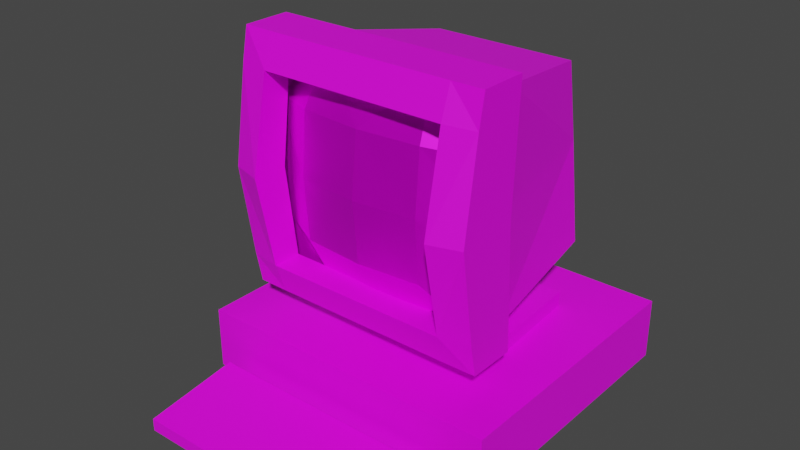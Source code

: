 # Source: screening_computer.blend  (saved by Blender 3.4.6; exported with 4.5.12 LTS)
import bpy
from mathutils import Matrix  # noqa: F401  (used for matrix-valued properties, if any)

bpy.ops.wm.read_factory_settings(use_empty=True)
scene = bpy.context.scene
scene.name = 'Scene'

# ---- collections
col_collection = bpy.data.collections.new('Collection'); scene.collection.children.link(col_collection)

# ---- images (referenced by path relative to the original .blend; pixels are not part of the script)
import os
ASSET_DIR = os.environ.get("B2B_ASSET_DIR", "")  # directory of the original .blend (textures are referenced by path, not embedded)
HERE = os.path.dirname(os.path.abspath(__file__))  # packed textures are extracted next to this script under _unpacked/

def load_image(name, relpath, width, height, colorspace="sRGB"):
    """Load a texture the original file referenced (path relative to the .blend, or extracted next to this script)."""
    p = next((c for c in (os.path.join(HERE, relpath), os.path.join(ASSET_DIR, relpath)) if relpath and os.path.exists(c)), "")
    if p:
        img = bpy.data.images.load(p, check_existing=True)
        img.name = name
    else:  # same state as the original file: an image datablock whose file is absent (Cycles renders it pink)
        img = bpy.data.images.new(name, width, height)
        img.source = "FILE"
        img.filepath = "//" + (relpath or name)
    img.colorspace_settings.name = colorspace
    return img
img_simpleshopinterior_texture_png = load_image('SimpleShopInterior_Texture.png', 'SimpleShopInterior_Texture.png', 1024, 1024, 'sRGB')

# ---- materials (node trees are filled in below, after node groups)
mat_computer = bpy.data.materials.new('Computer')
mat_computer.use_transparent_shadow = False
mat_screen = bpy.data.materials.new('Screen')
mat_screen.alpha_threshold = 0.0
mat_screen.use_transparent_shadow = False
mat_screen.roughness = 0.5
mat_screen.line_color = (0.0, 0.0, 0.0, 1.0)

# ---- material node trees
mat_computer.use_nodes = True; mat_computer.node_tree.nodes.clear()
_N = mat_computer.node_tree.nodes; _L = mat_computer.node_tree.links
n0 = _N.new('ShaderNodeBsdfPrincipled'); n0.name = 'Principled BSDF'; n0.location = (10, 300)
n0.distribution = 'GGX'
n0.subsurface_method = 'RANDOM_WALK_SKIN'
n0.inputs[3].default_value = 1.45
n0.inputs[27].default_value = (0.0, 0.0, 0.0, 1.0)
n0.inputs[28].default_value = 1.0
n1 = _N.new('ShaderNodeOutputMaterial'); n1.name = 'Material Output'; n1.location = (300, 300)
n2 = _N.new('ShaderNodeTexImage'); n2.name = 'Image Texture'; n2.location = (-280, 280)
n2.image = img_simpleshopinterior_texture_png
_L.new(n0.outputs[0], n1.inputs[0])
_L.new(n2.outputs[0], n0.inputs[0])
n1.is_active_output = True
mat_screen.use_nodes = True; mat_screen.node_tree.nodes.clear()
_N = mat_screen.node_tree.nodes; _L = mat_screen.node_tree.links
n0 = _N.new('ShaderNodeOutputMaterial'); n0.name = 'Material Output'; n0.location = (300, 300)
n1 = _N.new('ShaderNodeBsdfPrincipled'); n1.name = 'Principled BSDF'; n1.location = (10, 300)
n1.distribution = 'GGX'
n1.subsurface_method = 'RANDOM_WALK_SKIN'
n1.inputs[1].default_value = 0.6275
n1.inputs[2].default_value = 0.3725
n1.inputs[3].default_value = 1.45
n1.inputs[27].default_value = (0.0, 0.0, 0.0, 1.0)
n1.inputs[28].default_value = 1.0
n2 = _N.new('ShaderNodeTexImage'); n2.name = 'Image Texture'; n2.location = (-280, 280)
_L.new(n1.outputs[0], n0.inputs[0])
_L.new(n2.outputs[0], n1.inputs[0])
n0.is_active_output = True

# ---- world
world_world = bpy.data.worlds.new('World'); scene.world = world_world
world_world.use_nodes = True; world_world.node_tree.nodes.clear()
_N = world_world.node_tree.nodes; _L = world_world.node_tree.links
n0 = _N.new('ShaderNodeOutputWorld'); n0.name = 'World Output'; n0.location = (300, 300)
n1 = _N.new('ShaderNodeBackground'); n1.name = 'Background'; n1.location = (10, 300)
n1.inputs[0].default_value = (0.05088, 0.05088, 0.05088, 1.0)
_L.new(n1.outputs[0], n0.inputs[0])
n0.is_active_output = True
world_world.color = (0.05088, 0.05088, 0.05088)
world_world.use_sun_shadow = False
world_world.sun_shadow_jitter_overblur = 0.0

# ---- meshes
me_chassismesh = bpy.data.meshes.new('ChassisMesh')
me_chassismesh.from_pydata([(1.0, -1.0, 2.0), (1.0, -1.0, 0.0), (-1.0, -1.0, 2.0), (-1.0, -1.0, 0.0), (-1.0, -0.6202, 0.0), (1.0, -0.6202, 2.0), (-1.0, -0.6202, 2.0), (1.0, -0.6202, 0.0), (0.5918, 0.624, 1.666), (0.7398, 0.624, 0.2602), (-0.5918, 0.624, 1.666), (-0.7398, 0.624, 0.2602), (-0.8701, -0.5225, 0.1299), (0.8701, -0.5225, 1.87), (-0.8701, -0.5225, 1.87), (0.8701, -0.5225, 0.1299), (-0.8701, -0.599, 1.0), (0.8701, -0.599, 1.0), (-0.6592, 0.624, 1.074), (-1.0, -1.05, 1.75), (1.0, -1.05, 0.25), (-0.75, -1.004, 2.0), (0.75, -1.004, 0.0), (0.6592, 0.624, 1.074), (-1.0, -0.666, 1.0), (-1.0, -1.05, 0.25), (1.0, -1.05, 1.75), (0.75, -1.004, 2.0), (-0.75, -1.004, 0.0), (1.0, -0.666, 1.0), (-0.75, -0.8574, 1.75), (0.75, -0.8574, 1.75), (0.75, -0.8574, 0.25), (-0.75, -1.092, 0.25), (0.75, -1.092, 0.25), (0.75, -1.092, 1.75), (-0.75, -0.8574, 0.25), (-0.75, -1.092, 1.75), (1.0, -1.165, 1.0), (0.75, -1.24, 1.0), (0.75, -0.9504, 1.0), (-1.0, -1.165, 1.0), (-0.75, -0.9504, 1.0), (-0.75, -1.24, 1.0), (-0.3699, 0.624, 0.2602), (0.7724, 0.3374, 0.2276), (-0.8375, -0.2359, 0.1625), (-0.435, -0.5225, 0.1299), (0.3699, 0.624, 0.2602), (0.8375, -0.2359, 0.1625), (-0.7724, 0.3374, 0.2276), (0.435, -0.5225, 0.1299), (0.3862, 0.3374, 0.2276), (-0.3862, 0.3374, 0.2276), (-0.4188, -0.2359, 0.1625), (0.4188, -0.2359, 0.1625), (0.7241, 0.4807, -0.125), (-0.7241, 0.4807, -0.125), (-0.7852, -0.3792, -0.125), (0.7852, -0.3792, -0.125), (-0.7241, 0.4807, -0.25), (0.7241, 0.4807, -0.25), (-0.7852, -0.3792, -0.25), (0.7852, -0.3792, -0.25), (0.4188, -0.2359, -0.125), (0.3862, 0.3374, -0.125), (-0.4188, -0.2359, -0.125), (-0.3862, 0.3374, -0.125)], [], [(5, 6, 2, 21, 27, 0), (37, 21, 2, 19), (4, 7, 1, 22, 28, 3), (7, 29, 38, 20, 1), (29, 7, 15, 17), (24, 6, 14, 16), (7, 4, 12, 47, 51, 15), (3, 25, 41, 24, 4), (6, 5, 13, 14), (16, 14, 10, 18), (18, 10, 8, 23), (23, 8, 13, 17), (55, 49, 15, 51), (8, 10, 14, 13), (28, 33, 25, 3), (5, 29, 17, 13), (9, 23, 17, 15, 49, 45), (11, 18, 23, 9, 48, 44), (38, 39, 34, 20), (1, 20, 34, 22), (39, 35, 31, 40), (4, 24, 16, 12), (12, 16, 18, 11, 50, 46), (35, 37, 30, 31), (26, 0, 27, 35), (33, 34, 32, 36), (43, 33, 36, 42), (34, 33, 28, 22), (43, 37, 19, 41), (27, 21, 37, 35), (34, 39, 40, 32), (26, 35, 39, 38), (33, 43, 41, 25), (37, 43, 42, 30), (24, 41, 19, 2, 6), (38, 29, 5, 0, 26), (64, 66, 58, 59), (50, 53, 54, 46), (52, 45, 49, 55), (48, 9, 45, 52), (54, 55, 51, 47), (11, 44, 53, 50), (46, 54, 47, 12), (54, 66, 64, 55), (57, 56, 61, 60), (58, 57, 60, 62), (48, 52, 53, 44), (54, 53, 67, 66), (67, 57, 58, 66), (52, 55, 64, 65), (59, 58, 62, 63), (56, 59, 63, 61), (67, 65, 56, 57), (64, 59, 56, 65), (52, 65, 67, 53)])
_uv = me_chassismesh.uv_layers.new(name='UVMap')
_uv.uv.foreach_set('vector', [0.4236, 0.4411, 0.4236, 0.4411, 0.4236, 0.4411, 0.4236, 0.4411, 0.4236, 0.4411, 0.4236, 0.4411, 0.4236, 0.4411, 0.4236, 0.4411, 0.4236, 0.4411, 0.4236, 0.4411, 0.4164, 0.4381, 0.4164, 0.4381, 0.4164, 0.4381, 0.4164, 0.4381, 0.4164, 0.4381, 0.4164, 0.4381, 0.4164, 0.4381, 0.4164, 0.4381, 0.4164, 0.4381, 0.4164, 0.4381, 0.4164, 0.4381, 0.4164, 0.4381, 0.4164, 0.4381, 0.4164, 0.4381, 0.4164, 0.4381, 0.4236, 0.4411, 0.4236, 0.4411, 0.4236, 0.4411, 0.4236, 0.4411, 0.4164, 0.4381, 0.4164, 0.4381, 0.4164, 0.4381, 0.4164, 0.4381, 0.4164, 0.4381, 0.4164, 0.4381, 0.4164, 0.4381, 0.4164, 0.4381, 0.4164, 0.4381, 0.4164, 0.4381, 0.4164, 0.4381, 0.4236, 0.4411, 0.4236, 0.4411, 0.4236, 0.4411, 0.4236, 0.4411, 0.3818, 0.4485, 0.3818, 0.4485, 0.3818, 0.4485, 0.3818, 0.4485, 0.3922, 0.4408, 0.3922, 0.4408, 0.3922, 0.4408, 0.3922, 0.4408, 0.3818, 0.4485, 0.3818, 0.4485, 0.3818, 0.4485, 0.3818, 0.4485, 0.3922, 0.4408, 0.3922, 0.4408, 0.3922, 0.4408, 0.3922, 0.4408, 0.3818, 0.4485, 0.3818, 0.4485, 0.3818, 0.4485, 0.3818, 0.4485, 0.4164, 0.4381, 0.4164, 0.4381, 0.4164, 0.4381, 0.4164, 0.4381, 0.4236, 0.4411, 0.4236, 0.4411, 0.4236, 0.4411, 0.4236, 0.4411, 0.3818, 0.4485, 0.3818, 0.4485, 0.3818, 0.4485, 0.3818, 0.4485, 0.3818, 0.4485, 0.3818, 0.4485, 0.3922, 0.4408, 0.3922, 0.4408, 0.3922, 0.4408, 0.3922, 0.4408, 0.3922, 0.4408, 0.3922, 0.4408, 0.4164, 0.4381, 0.4164, 0.4381, 0.4164, 0.4381, 0.4164, 0.4381, 0.4164, 0.4381, 0.4164, 0.4381, 0.4164, 0.4381, 0.4164, 0.4381, 0.2041, 0.4441, 0.2041, 0.4441, 0.2041, 0.4441, 0.2041, 0.4441, 0.4164, 0.4381, 0.4164, 0.4381, 0.4164, 0.4381, 0.4164, 0.4381, 0.3818, 0.4485, 0.3818, 0.4485, 0.3818, 0.4485, 0.3818, 0.4485, 0.3818, 0.4485, 0.3818, 0.4485, 0.2041, 0.4441, 0.2041, 0.4441, 0.2041, 0.4441, 0.2041, 0.4441, 0.4236, 0.4411, 0.4236, 0.4411, 0.4236, 0.4411, 0.4236, 0.4411, 0.2041, 0.4441, 0.2041, 0.4441, 0.2041, 0.4441, 0.2041, 0.4441, 0.2041, 0.4441, 0.2041, 0.4441, 0.2041, 0.4441, 0.2041, 0.4441, 0.4164, 0.4381, 0.4164, 0.4381, 0.4164, 0.4381, 0.4164, 0.4381, 0.4236, 0.4411, 0.4236, 0.4411, 0.4236, 0.4411, 0.4236, 0.4411, 0.4236, 0.4411, 0.4236, 0.4411, 0.4236, 0.4411, 0.4236, 0.4411, 0.2041, 0.4441, 0.2041, 0.4441, 0.2041, 0.4441, 0.2041, 0.4441, 0.4236, 0.4411, 0.4236, 0.4411, 0.4236, 0.4411, 0.4236, 0.4411, 0.4164, 0.4381, 0.4164, 0.4381, 0.4164, 0.4381, 0.4164, 0.4381, 0.2041, 0.4441, 0.2041, 0.4441, 0.2041, 0.4441, 0.2041, 0.4441, 0.4236, 0.4411, 0.4236, 0.4411, 0.4236, 0.4411, 0.4236, 0.4411, 0.4236, 0.4411, 0.4236, 0.4411, 0.4236, 0.4411, 0.4236, 0.4411, 0.4236, 0.4411, 0.4236, 0.4411, 0.3922, 0.4408, 0.3922, 0.4408, 0.3922, 0.4408, 0.3922, 0.4408, 0.3596, 0.4416, 0.3596, 0.4416, 0.3596, 0.4416, 0.3596, 0.4416, 0.3922, 0.4408, 0.3922, 0.4408, 0.3922, 0.4408, 0.3922, 0.4408, 0.3922, 0.4408, 0.3922, 0.4408, 0.3922, 0.4408, 0.3922, 0.4408, 0.3922, 0.4408, 0.3922, 0.4408, 0.3922, 0.4408, 0.3922, 0.4408, 0.3596, 0.4416, 0.3596, 0.4416, 0.3596, 0.4416, 0.3596, 0.4416, 0.3596, 0.4416, 0.3596, 0.4416, 0.3596, 0.4416, 0.3596, 0.4416, 0.3922, 0.4408, 0.3922, 0.4408, 0.3922, 0.4408, 0.3922, 0.4408, 0.3596, 0.4416, 0.3596, 0.4416, 0.3596, 0.4416, 0.3596, 0.4416, 0.3596, 0.4416, 0.3596, 0.4416, 0.3596, 0.4416, 0.3596, 0.4416, 0.3596, 0.4416, 0.3596, 0.4416, 0.3596, 0.4416, 0.3596, 0.4416, 0.3596, 0.4416, 0.3596, 0.4416, 0.3596, 0.4416, 0.3596, 0.4416, 0.3596, 0.4416, 0.3596, 0.4416, 0.3596, 0.4416, 0.3596, 0.4416, 0.3922, 0.4408, 0.3922, 0.4408, 0.3922, 0.4408, 0.3922, 0.4408, 0.3922, 0.4408, 0.3922, 0.4408, 0.3922, 0.4408, 0.3922, 0.4408, 0.3922, 0.4408, 0.3922, 0.4408, 0.3922, 0.4408, 0.3922, 0.4408, 0.3596, 0.4416, 0.3596, 0.4416, 0.3596, 0.4416, 0.3596, 0.4416, 0.3922, 0.4408, 0.3922, 0.4408, 0.3922, 0.4408, 0.3922, 0.4408, 0.3596, 0.4416, 0.3596, 0.4416, 0.3596, 0.4416, 0.3596, 0.4416])
me_chassismesh.materials.append(mat_computer)
me_chassismesh.use_mirror_vertex_groups = False
me_chassismesh.update()
me_screenmesh = bpy.data.meshes.new('ScreenMesh')
me_screenmesh.from_pydata([(-0.9119, -0.7526, 0.08812), (0.9119, -0.7526, 0.08812), (-0.9119, -0.7526, 1.912), (0.9119, -0.7526, 1.912), (-0.9119, -0.798, 1.0), (0.0, -0.798, 0.08812), (0.9119, -0.798, 1.0), (0.0, -0.798, 1.912), (0.0, -1.069, 1.0), (-0.9119, -0.7855, 0.5441), (0.4559, -0.7855, 0.08812), (0.9119, -0.7855, 1.456), (-0.4559, -0.7855, 1.912), (-0.9119, -0.7855, 1.456), (-0.4559, -0.7855, 0.08812), (0.9119, -0.7855, 0.5441), (0.4559, -0.7855, 1.912), (0.0, -1.019, 1.5), (0.0, -1.019, 0.5), (-0.5, -1.019, 1.0), (0.5, -1.019, 1.0), (0.5, -0.9773, 0.5), (-0.5, -0.9773, 0.5), (-0.5, -0.9773, 1.5), (0.5, -0.9773, 1.5)], [], [(18, 5, 10, 21), (23, 19, 8, 17), (19, 22, 18, 8), (17, 8, 20, 24), (6, 11, 24, 20), (19, 4, 9, 22), (12, 23, 17, 7), (21, 20, 8, 18), (9, 0, 14, 22), (21, 10, 1, 15), (11, 3, 16, 24), (12, 2, 13, 23), (13, 4, 19, 23), (22, 14, 5, 18), (15, 6, 20, 21), (16, 7, 17, 24)])
_uv = me_screenmesh.uv_layers.new(name='UVMap')
_uv.uv.foreach_set('vector', [0.4706, 0.7583, 0.4709, 0.8367, 0.3923, 0.8367, 0.3876, 0.7593, 0.5527, 0.5927, 0.5525, 0.6756, 0.4702, 0.676, 0.4698, 0.5937, 0.5525, 0.6756, 0.5535, 0.7585, 0.4706, 0.7583, 0.4702, 0.676, 0.4698, 0.5937, 0.4702, 0.676, 0.3879, 0.6764, 0.3869, 0.5934, 0.3094, 0.6767, 0.3094, 0.5981, 0.3869, 0.5934, 0.3879, 0.6764, 0.5525, 0.6756, 0.6309, 0.6753, 0.6309, 0.7539, 0.5535, 0.7585, 0.5481, 0.5152, 0.5527, 0.5927, 0.4698, 0.5937, 0.4695, 0.5152, 0.3876, 0.7593, 0.3879, 0.6764, 0.4702, 0.676, 0.4706, 0.7583, 0.6309, 0.7539, 0.6291, 0.8335, 0.5495, 0.836, 0.5535, 0.7585, 0.3876, 0.7593, 0.3923, 0.8367, 0.3127, 0.8349, 0.3102, 0.7553, 0.3094, 0.5981, 0.3113, 0.5185, 0.3909, 0.5159, 0.3869, 0.5934, 0.5481, 0.5152, 0.6277, 0.517, 0.6302, 0.5967, 0.5527, 0.5927, 0.6302, 0.5967, 0.6309, 0.6753, 0.5525, 0.6756, 0.5527, 0.5927, 0.5535, 0.7585, 0.5495, 0.836, 0.4709, 0.8367, 0.4706, 0.7583, 0.3102, 0.7553, 0.3094, 0.6767, 0.3879, 0.6764, 0.3876, 0.7593, 0.3909, 0.5159, 0.4695, 0.5152, 0.4698, 0.5937, 0.3869, 0.5934])
me_screenmesh.materials.append(mat_screen)
me_screenmesh.use_mirror_vertex_groups = False
me_screenmesh.update()
me_towermesh = bpy.data.meshes.new('TowerMesh')
me_towermesh.from_pydata([(-1.0, -1.0, 0.0), (-1.0, -1.0, 0.5), (-1.0, 1.0, 0.0), (-1.0, 1.0, 0.5), (1.0, -1.0, 0.0), (1.0, -1.0, 0.5), (1.0, 1.0, 0.0), (1.0, 1.0, 0.5)], [], [(0, 1, 3, 2), (2, 3, 7, 6), (6, 7, 5, 4), (4, 5, 1, 0), (2, 6, 4, 0), (7, 3, 1, 5)])
_uv = me_towermesh.uv_layers.new(name='UVMap')
_uv.uv.foreach_set('vector', [0.2359, 0.4422, 0.2359, 0.4422, 0.2359, 0.4422, 0.2359, 0.4422, 0.2359, 0.4422, 0.2359, 0.4422, 0.2359, 0.4422, 0.2359, 0.4422, 0.2359, 0.4422, 0.2359, 0.4422, 0.2359, 0.4422, 0.2359, 0.4422, 0.8927, 0.7686, 0.8932, 0.9857, 0.7948, 0.9859, 0.7943, 0.7688, 0.2359, 0.4422, 0.2359, 0.4422, 0.2359, 0.4422, 0.2359, 0.4422, 0.2359, 0.4422, 0.2359, 0.4422, 0.2359, 0.4422, 0.2359, 0.4422])
me_towermesh.materials.append(mat_computer)
me_towermesh.update()
me_keyboardmesh = bpy.data.meshes.new('KeyboardMesh')
me_keyboardmesh.from_pydata([(-1.0, 0.25, -1.0), (-1.0, 0.25, -0.9), (-1.0, 1.0, -1.0), (-1.0, 1.0, -0.8), (1.0, 0.25, -1.0), (1.0, 0.25, -0.9), (1.0, 1.0, -1.0), (1.0, 1.0, -0.8)], [], [(0, 1, 3, 2), (2, 3, 7, 6), (6, 7, 5, 4), (4, 5, 1, 0), (2, 6, 4, 0), (7, 3, 1, 5)])
_uv = me_keyboardmesh.uv_layers.new(name='UVMap')
_uv.uv.foreach_set('vector', [0.271, 0.4483, 0.2676, 0.4473, 0.2676, 0.4473, 0.271, 0.4483, 0.271, 0.4483, 0.2676, 0.4473, 0.2764, 0.4493, 0.271, 0.4483, 0.271, 0.4483, 0.2764, 0.4493, 0.2764, 0.4493, 0.271, 0.4483, 0.271, 0.4483, 0.2764, 0.4493, 0.2676, 0.4473, 0.271, 0.4483, 0.271, 0.4483, 0.271, 0.4483, 0.271, 0.4483, 0.271, 0.4483, 0.9987, 0.5823, 0.7826, 0.5823, 0.7826, 0.5037, 0.9987, 0.5037])
me_keyboardmesh.materials.append(mat_computer)
me_keyboardmesh.update()

# ---- objects
ob_chassis = bpy.data.objects.new('Chassis', me_chassismesh)
ob_screen = bpy.data.objects.new('Screen', me_screenmesh)
ob_tower = bpy.data.objects.new('Tower', me_towermesh)
ob_keyboard = bpy.data.objects.new('Keyboard', me_keyboardmesh)

# ---- transforms, parenting, visibility, modifiers, constraints
ob_chassis.location = (0.0, 0.25, 0.75)
ob_chassis.lock_rotations_4d = False
ob_chassis.empty_display_type = 'ARROWS'
ob_chassis.lineart.crease_threshold = 0.0
ob_screen.location = (0.0, 0.25, 0.75)
ob_screen.lock_rotations_4d = False
ob_screen.empty_display_type = 'ARROWS'
ob_screen.lineart.crease_threshold = 0.0
ob_tower.location = (0.0, 0.125, 0.0)
ob_tower.scale = (1.25, 1.125, 1.0)
ob_keyboard.location = (0.0, -2.14, 1.0)

# ---- collection membership
col_collection.objects.link(ob_chassis)
col_collection.objects.link(ob_screen)
col_collection.objects.link(ob_tower)
col_collection.objects.link(ob_keyboard)

# ---- scene / render settings (as saved in the file)
scene.frame_start = 1; scene.frame_end = 250; scene.frame_set(1)
scene.render.engine = 'BLENDER_EEVEE_NEXT'
scene.cycles.sampling_pattern = 'TABULATED_SOBOL'
scene.cycles.use_light_tree = False
scene.view_settings.view_transform = 'Filmic'
bpy.context.view_layer.update()

# ---- added for rendering (the .blend has no active camera and no usable light): camera, sun
cam_auto = bpy.data.cameras.new('AutoCamera')
cam_auto.lens = 50.0
cam_auto.sensor_width = 36.0
cam_auto.clip_end = 1000.0
ob_auto_camera = bpy.data.objects.new('AutoCamera', cam_auto)
scene.collection.objects.link(ob_auto_camera)
ob_auto_camera.location = (4.50157, -5.72188, 4.97626)
ob_auto_camera.rotation_euler = (1.09748, -7.21219e-08, 0.694738)
scene.camera = ob_auto_camera
light_auto_sun = bpy.data.lights.new('AutoSun', 'SUN')
light_auto_sun.energy = 3.0
light_auto_sun.angle = 0.0523599
ob_auto_sun = bpy.data.objects.new('AutoSun', light_auto_sun)
scene.collection.objects.link(ob_auto_sun)
ob_auto_sun.rotation_euler = (0.872665, 0.174533, 0.523599)
bpy.context.view_layer.update()

